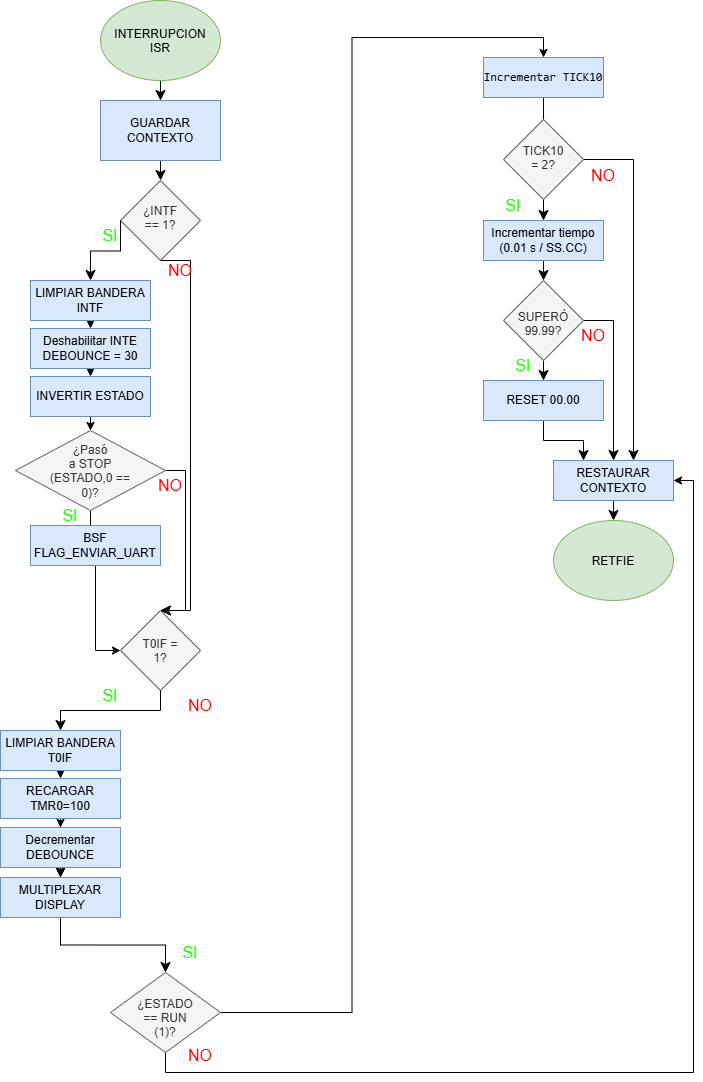

The diagram above was exported from draw.io. Its source (the exported page's mxGraphModel, read from the mxfile embedded in the PNG):
<mxGraphModel dx="508" dy="411" grid="1" gridSize="10" guides="1" tooltips="1" connect="1" arrows="1" fold="1" page="1" pageScale="1" pageWidth="827" pageHeight="1169" math="0" shadow="0">
  <root>
    <mxCell id="0" />
    <mxCell id="1" parent="0" />
    <mxCell id="hS1o7FGt5-zzXSv4N30q-1" edge="1" parent="1" source="hS1o7FGt5-zzXSv4N30q-2" style="edgeStyle=none;curved=1;rounded=0;orthogonalLoop=1;jettySize=auto;html=1;exitX=0.5;exitY=1;exitDx=0;exitDy=0;entryX=0.5;entryY=0;entryDx=0;entryDy=0;fontSize=12;startSize=8;endSize=8;" target="hS1o7FGt5-zzXSv4N30q-4">
      <mxGeometry relative="1" as="geometry" />
    </mxCell>
    <mxCell id="hS1o7FGt5-zzXSv4N30q-2" parent="1" style="ellipse;whiteSpace=wrap;html=1;shapeInside=1;fillColor=#d5e8d4;strokeColor=#82b366;" value="INTERRUPCION ISR" vertex="1">
      <mxGeometry height="80" width="120" x="110" y="40" as="geometry" />
    </mxCell>
    <mxCell id="hS1o7FGt5-zzXSv4N30q-3" edge="1" parent="1" source="hS1o7FGt5-zzXSv4N30q-4" style="edgeStyle=none;curved=1;rounded=0;orthogonalLoop=1;jettySize=auto;html=1;fontSize=12;startSize=8;endSize=8;entryX=0.5;entryY=0;entryDx=0;entryDy=0;" target="hS1o7FGt5-zzXSv4N30q-5" value="">
      <mxGeometry relative="1" as="geometry" />
    </mxCell>
    <mxCell id="hS1o7FGt5-zzXSv4N30q-4" parent="1" style="whiteSpace=wrap;html=1;fillColor=#dae8fc;strokeColor=#6c8ebf;" value="GUARDAR CONTEXTO" vertex="1">
      <mxGeometry height="60" width="120" x="110" y="140" as="geometry" />
    </mxCell>
    <mxCell id="hS1o7FGt5-zzXSv4N30q-5" parent="1" style="rhombus;whiteSpace=wrap;html=1;shapeInside=1;fillColor=#f5f5f5;fontColor=#333333;strokeColor=#666666;" value="¿INTF == 1?" vertex="1">
      <mxGeometry height="80" width="80" x="130" y="220" as="geometry" />
    </mxCell>
    <mxCell id="hS1o7FGt5-zzXSv4N30q-6" edge="1" parent="1" source="hS1o7FGt5-zzXSv4N30q-7" style="edgeStyle=none;curved=1;rounded=0;orthogonalLoop=1;jettySize=auto;html=1;exitX=0.5;exitY=1;exitDx=0;exitDy=0;entryX=0.5;entryY=0;entryDx=0;entryDy=0;fontSize=12;startSize=8;endSize=8;" target="hS1o7FGt5-zzXSv4N30q-9">
      <mxGeometry relative="1" as="geometry" />
    </mxCell>
    <mxCell id="hS1o7FGt5-zzXSv4N30q-7" parent="1" style="whiteSpace=wrap;html=1;fillColor=#dae8fc;strokeColor=#6c8ebf;" value="LIMPIAR BANDERA INTF" vertex="1">
      <mxGeometry height="40" width="120" x="40" y="320" as="geometry" />
    </mxCell>
    <mxCell id="hS1o7FGt5-zzXSv4N30q-8" edge="1" parent="1" source="hS1o7FGt5-zzXSv4N30q-9" style="edgeStyle=none;curved=1;rounded=0;orthogonalLoop=1;jettySize=auto;html=1;exitX=0.5;exitY=1;exitDx=0;exitDy=0;entryX=0.5;entryY=0;entryDx=0;entryDy=0;fontSize=12;startSize=8;endSize=8;" target="hS1o7FGt5-zzXSv4N30q-12">
      <mxGeometry relative="1" as="geometry" />
    </mxCell>
    <mxCell id="hS1o7FGt5-zzXSv4N30q-9" parent="1" style="whiteSpace=wrap;html=1;fillColor=#dae8fc;strokeColor=#6c8ebf;" value="Deshabilitar INTE DEBOUNCE = 30" vertex="1">
      <mxGeometry height="40" width="120" x="40" y="368" as="geometry" />
    </mxCell>
    <mxCell id="gRjzO_LX7S7ITy1l1zQ_-1" edge="1" parent="1" source="hS1o7FGt5-zzXSv4N30q-12" style="edgeStyle=orthogonalEdgeStyle;rounded=0;orthogonalLoop=1;jettySize=auto;html=1;exitX=0.5;exitY=1;exitDx=0;exitDy=0;entryX=0.5;entryY=0;entryDx=0;entryDy=0;" target="tPNMdKXRiLpmIXFcJOm5-1">
      <mxGeometry relative="1" as="geometry" />
    </mxCell>
    <mxCell id="hS1o7FGt5-zzXSv4N30q-12" parent="1" style="whiteSpace=wrap;html=1;fillColor=#dae8fc;strokeColor=#6c8ebf;" value="INVERTIR ESTADO" vertex="1">
      <mxGeometry height="40" width="120" x="40" y="416" as="geometry" />
    </mxCell>
    <mxCell id="hS1o7FGt5-zzXSv4N30q-13" parent="1" style="rhombus;whiteSpace=wrap;html=1;shapeInside=1;fillColor=#f5f5f5;fontColor=#333333;strokeColor=#666666;" value="T0IF = 1?" vertex="1">
      <mxGeometry height="80" width="80" x="130" y="650" as="geometry" />
    </mxCell>
    <mxCell id="hS1o7FGt5-zzXSv4N30q-14" edge="1" parent="1" source="hS1o7FGt5-zzXSv4N30q-15" style="edgeStyle=none;curved=1;rounded=0;orthogonalLoop=1;jettySize=auto;html=1;exitX=0.5;exitY=1;exitDx=0;exitDy=0;entryX=0.5;entryY=0;entryDx=0;entryDy=0;fontSize=12;startSize=8;endSize=8;" target="hS1o7FGt5-zzXSv4N30q-18">
      <mxGeometry relative="1" as="geometry" />
    </mxCell>
    <mxCell id="hS1o7FGt5-zzXSv4N30q-15" parent="1" style="whiteSpace=wrap;html=1;fillColor=#dae8fc;strokeColor=#6c8ebf;" value="LIMPIAR BANDERA T0IF" vertex="1">
      <mxGeometry height="40" width="120" x="10" y="770" as="geometry" />
    </mxCell>
    <mxCell id="hS1o7FGt5-zzXSv4N30q-16" edge="1" parent="1" source="hS1o7FGt5-zzXSv4N30q-18" style="edgeStyle=none;curved=1;rounded=0;orthogonalLoop=1;jettySize=auto;html=1;exitX=0.5;exitY=1;exitDx=0;exitDy=0;entryX=0.5;entryY=0;entryDx=0;entryDy=0;fontSize=12;startSize=8;endSize=8;" target="hS1o7FGt5-zzXSv4N30q-20">
      <mxGeometry relative="1" as="geometry" />
    </mxCell>
    <mxCell id="hS1o7FGt5-zzXSv4N30q-17" edge="1" parent="1" source="hS1o7FGt5-zzXSv4N30q-18" style="edgeStyle=orthogonalEdgeStyle;rounded=0;orthogonalLoop=1;jettySize=auto;html=1;exitX=0.5;exitY=1;exitDx=0;exitDy=0;entryX=0.5;entryY=0;entryDx=0;entryDy=0;" target="hS1o7FGt5-zzXSv4N30q-54">
      <mxGeometry relative="1" as="geometry" />
    </mxCell>
    <mxCell id="hS1o7FGt5-zzXSv4N30q-18" parent="1" style="whiteSpace=wrap;html=1;fillColor=#dae8fc;strokeColor=#6c8ebf;" value="RECARGAR TMR0=100" vertex="1">
      <mxGeometry height="40" width="120" x="10" y="818" as="geometry" />
    </mxCell>
    <mxCell id="hS1o7FGt5-zzXSv4N30q-19" edge="1" parent="1" source="hS1o7FGt5-zzXSv4N30q-20" style="edgeStyle=orthogonalEdgeStyle;rounded=0;orthogonalLoop=1;jettySize=auto;html=1;exitX=0.5;exitY=1;exitDx=0;exitDy=0;entryX=0.5;entryY=0;entryDx=0;entryDy=0;fontSize=12;startSize=8;endSize=8;" target="hS1o7FGt5-zzXSv4N30q-23">
      <mxGeometry relative="1" as="geometry" />
    </mxCell>
    <mxCell id="hS1o7FGt5-zzXSv4N30q-20" parent="1" style="whiteSpace=wrap;html=1;fillColor=#dae8fc;strokeColor=#6c8ebf;" value="MULTIPLEXAR DISPLAY" vertex="1">
      <mxGeometry height="40" width="120" x="10" y="917" as="geometry" />
    </mxCell>
    <mxCell id="hS1o7FGt5-zzXSv4N30q-22" edge="1" parent="1" source="hS1o7FGt5-zzXSv4N30q-23" style="edgeStyle=orthogonalEdgeStyle;rounded=0;orthogonalLoop=1;jettySize=auto;html=1;exitX=0.5;exitY=1;exitDx=0;exitDy=0;entryX=1;entryY=0.5;entryDx=0;entryDy=0;" target="hS1o7FGt5-zzXSv4N30q-36">
      <mxGeometry relative="1" as="geometry" />
    </mxCell>
    <mxCell id="gRjzO_LX7S7ITy1l1zQ_-8" edge="1" parent="1" source="hS1o7FGt5-zzXSv4N30q-23" style="edgeStyle=orthogonalEdgeStyle;rounded=0;orthogonalLoop=1;jettySize=auto;html=1;exitX=1;exitY=0.5;exitDx=0;exitDy=0;entryX=0.5;entryY=0;entryDx=0;entryDy=0;" target="hS1o7FGt5-zzXSv4N30q-25">
      <mxGeometry relative="1" as="geometry" />
    </mxCell>
    <mxCell id="hS1o7FGt5-zzXSv4N30q-23" parent="1" style="rhombus;whiteSpace=wrap;html=1;shapeInside=1;fillColor=#f5f5f5;fontColor=#333333;strokeColor=#666666;" value="¿ESTADO == RUN (1)?" vertex="1">
      <mxGeometry height="80" width="110" x="120" y="1012" as="geometry" />
    </mxCell>
    <mxCell id="hS1o7FGt5-zzXSv4N30q-24" edge="1" parent="1" source="hS1o7FGt5-zzXSv4N30q-25" style="edgeStyle=none;curved=1;rounded=0;orthogonalLoop=1;jettySize=auto;html=1;fontSize=12;startSize=8;endSize=8;" target="hS1o7FGt5-zzXSv4N30q-29" value="">
      <mxGeometry relative="1" as="geometry" />
    </mxCell>
    <mxCell id="hS1o7FGt5-zzXSv4N30q-25" parent="1" style="whiteSpace=wrap;html=1;fillColor=#dae8fc;strokeColor=#6c8ebf;" value="&lt;pre dir=&quot;ltr&quot;&gt;&lt;code&gt;Incrementar TICK10&lt;/code&gt;&lt;/pre&gt;" vertex="1">
      <mxGeometry height="40" width="120" x="493" y="97" as="geometry" />
    </mxCell>
    <mxCell id="hS1o7FGt5-zzXSv4N30q-26" edge="1" parent="1" source="hS1o7FGt5-zzXSv4N30q-27" style="edgeStyle=orthogonalEdgeStyle;rounded=0;orthogonalLoop=1;jettySize=auto;html=1;exitX=1;exitY=0.5;exitDx=0;exitDy=0;fontSize=12;startSize=8;endSize=8;" target="hS1o7FGt5-zzXSv4N30q-36">
      <mxGeometry relative="1" as="geometry">
        <Array as="points">
          <mxPoint x="643" y="199" />
        </Array>
      </mxGeometry>
    </mxCell>
    <mxCell id="hS1o7FGt5-zzXSv4N30q-27" parent="1" style="rhombus;whiteSpace=wrap;html=1;shapeInside=1;fillColor=#f5f5f5;fontColor=#333333;strokeColor=#666666;" value="TICK10 = 2?" vertex="1">
      <mxGeometry height="80" width="80" x="513" y="159" as="geometry" />
    </mxCell>
    <mxCell id="hS1o7FGt5-zzXSv4N30q-28" edge="1" parent="1" source="hS1o7FGt5-zzXSv4N30q-29" style="edgeStyle=none;curved=1;rounded=0;orthogonalLoop=1;jettySize=auto;html=1;exitX=0.5;exitY=1;exitDx=0;exitDy=0;entryX=0.5;entryY=0;entryDx=0;entryDy=0;fontSize=12;startSize=8;endSize=8;" target="hS1o7FGt5-zzXSv4N30q-32">
      <mxGeometry relative="1" as="geometry" />
    </mxCell>
    <mxCell id="hS1o7FGt5-zzXSv4N30q-29" parent="1" style="whiteSpace=wrap;html=1;fillColor=#dae8fc;strokeColor=#6c8ebf;" value="Incrementar tiempo (0.01 s / SS.CC)" vertex="1">
      <mxGeometry height="40" width="120" x="493" y="260" as="geometry" />
    </mxCell>
    <mxCell id="hS1o7FGt5-zzXSv4N30q-30" edge="1" parent="1" source="hS1o7FGt5-zzXSv4N30q-32" style="edgeStyle=none;curved=1;rounded=0;orthogonalLoop=1;jettySize=auto;html=1;exitX=0.5;exitY=1;exitDx=0;exitDy=0;entryX=0.5;entryY=0;entryDx=0;entryDy=0;fontSize=12;startSize=8;endSize=8;" target="hS1o7FGt5-zzXSv4N30q-34">
      <mxGeometry relative="1" as="geometry" />
    </mxCell>
    <mxCell id="hS1o7FGt5-zzXSv4N30q-31" edge="1" parent="1" source="hS1o7FGt5-zzXSv4N30q-32" style="edgeStyle=orthogonalEdgeStyle;rounded=0;orthogonalLoop=1;jettySize=auto;html=1;exitX=1;exitY=0.5;exitDx=0;exitDy=0;entryX=0.5;entryY=0;entryDx=0;entryDy=0;fontSize=12;startSize=8;endSize=8;" target="hS1o7FGt5-zzXSv4N30q-36">
      <mxGeometry relative="1" as="geometry" />
    </mxCell>
    <mxCell id="hS1o7FGt5-zzXSv4N30q-32" parent="1" style="rhombus;whiteSpace=wrap;html=1;shapeInside=1;fillColor=#f5f5f5;fontColor=#333333;strokeColor=#666666;" value="SUPERÓ 99.99?" vertex="1">
      <mxGeometry height="80" width="80" x="513" y="320" as="geometry" />
    </mxCell>
    <mxCell id="hS1o7FGt5-zzXSv4N30q-33" edge="1" parent="1" source="hS1o7FGt5-zzXSv4N30q-34" style="edgeStyle=orthogonalEdgeStyle;rounded=0;orthogonalLoop=1;jettySize=auto;html=1;exitX=0.5;exitY=1;exitDx=0;exitDy=0;entryX=0.25;entryY=0;entryDx=0;entryDy=0;fontSize=12;startSize=8;endSize=8;" target="hS1o7FGt5-zzXSv4N30q-36">
      <mxGeometry relative="1" as="geometry" />
    </mxCell>
    <mxCell id="hS1o7FGt5-zzXSv4N30q-34" parent="1" style="whiteSpace=wrap;html=1;fillColor=#dae8fc;strokeColor=#6c8ebf;" value="RESET 00.00" vertex="1">
      <mxGeometry height="40" width="120" x="493" y="420" as="geometry" />
    </mxCell>
    <mxCell id="hS1o7FGt5-zzXSv4N30q-35" edge="1" parent="1" source="hS1o7FGt5-zzXSv4N30q-36" style="edgeStyle=none;curved=1;rounded=0;orthogonalLoop=1;jettySize=auto;html=1;exitX=0.5;exitY=1;exitDx=0;exitDy=0;entryX=0.5;entryY=0;entryDx=0;entryDy=0;fontSize=12;startSize=8;endSize=8;" target="hS1o7FGt5-zzXSv4N30q-42">
      <mxGeometry relative="1" as="geometry" />
    </mxCell>
    <mxCell id="hS1o7FGt5-zzXSv4N30q-36" parent="1" style="whiteSpace=wrap;html=1;fillColor=#dae8fc;strokeColor=#6c8ebf;" value="RESTAURAR CONTEXTO" vertex="1">
      <mxGeometry height="40" width="120" x="563" y="500" as="geometry" />
    </mxCell>
    <mxCell id="hS1o7FGt5-zzXSv4N30q-37" edge="1" parent="1" style="edgeStyle=orthogonalEdgeStyle;orthogonalLoop=1;jettySize=auto;html=1;rounded=0;fontSize=12;startSize=8;endSize=8;entryX=0.5;entryY=0;entryDx=0;entryDy=0;" target="hS1o7FGt5-zzXSv4N30q-7" value="">
      <mxGeometry relative="1" width="140" as="geometry">
        <mxPoint x="130" y="260" as="sourcePoint" />
        <mxPoint x="270" y="260" as="targetPoint" />
      </mxGeometry>
    </mxCell>
    <mxCell id="hS1o7FGt5-zzXSv4N30q-38" edge="1" parent="1" style="edgeStyle=orthogonalEdgeStyle;orthogonalLoop=1;jettySize=auto;html=1;rounded=0;fontSize=12;startSize=8;endSize=8;entryX=0.5;entryY=0;entryDx=0;entryDy=0;" target="hS1o7FGt5-zzXSv4N30q-13" value="">
      <mxGeometry relative="1" width="140" x="0.1463" as="geometry">
        <Array as="points">
          <mxPoint x="200" y="300" />
          <mxPoint x="200" y="650" />
        </Array>
        <mxPoint x="170" y="300" as="sourcePoint" />
        <mxPoint x="210" y="490" as="targetPoint" />
      </mxGeometry>
    </mxCell>
    <mxCell id="hS1o7FGt5-zzXSv4N30q-40" edge="1" parent="1" source="hS1o7FGt5-zzXSv4N30q-13" style="edgeStyle=orthogonalEdgeStyle;orthogonalLoop=1;jettySize=auto;html=1;rounded=0;fontSize=12;startSize=8;endSize=8;entryX=0.5;entryY=0;entryDx=0;entryDy=0;exitX=0.5;exitY=1;exitDx=0;exitDy=0;" target="hS1o7FGt5-zzXSv4N30q-15" value="">
      <mxGeometry relative="1" width="140" x="0.2857" as="geometry">
        <mxPoint x="140" y="760" as="sourcePoint" />
        <mxPoint x="280" y="760" as="targetPoint" />
      </mxGeometry>
    </mxCell>
    <mxCell id="hS1o7FGt5-zzXSv4N30q-42" parent="1" style="ellipse;whiteSpace=wrap;html=1;shapeInside=1;fillColor=#d5e8d4;strokeColor=#82b366;" value="RETFIE" vertex="1">
      <mxGeometry height="80" width="120" x="563" y="560" as="geometry" />
    </mxCell>
    <mxCell id="hS1o7FGt5-zzXSv4N30q-43" parent="1" style="text;html=1;whiteSpace=wrap;strokeColor=none;fillColor=none;align=center;verticalAlign=middle;rounded=0;fontSize=16;fontColor=light-dark(#ff0000, #ededed);" value="NO" vertex="1">
      <mxGeometry height="30" width="60" x="160" y="295" as="geometry" />
    </mxCell>
    <mxCell id="hS1o7FGt5-zzXSv4N30q-44" parent="1" style="text;html=1;whiteSpace=wrap;strokeColor=none;fillColor=none;align=center;verticalAlign=middle;rounded=0;fontSize=16;fontColor=light-dark(#ff0000, #ededed);" value="NO" vertex="1">
      <mxGeometry height="30" width="60" x="180" y="730" as="geometry" />
    </mxCell>
    <mxCell id="hS1o7FGt5-zzXSv4N30q-45" parent="1" style="text;html=1;whiteSpace=wrap;strokeColor=none;fillColor=none;align=center;verticalAlign=middle;rounded=0;fontSize=16;fontColor=light-dark(#ff0000, #ededed);" value="NO" vertex="1">
      <mxGeometry height="30" width="60" x="180" y="1080" as="geometry" />
    </mxCell>
    <mxCell id="hS1o7FGt5-zzXSv4N30q-46" parent="1" style="text;html=1;whiteSpace=wrap;strokeColor=none;fillColor=none;align=center;verticalAlign=middle;rounded=0;fontSize=16;fontColor=light-dark(#ff0000, #ededed);" value="NO" vertex="1">
      <mxGeometry height="30" width="60" x="583" y="200" as="geometry" />
    </mxCell>
    <mxCell id="hS1o7FGt5-zzXSv4N30q-47" parent="1" style="text;html=1;whiteSpace=wrap;strokeColor=none;fillColor=none;align=center;verticalAlign=middle;rounded=0;fontSize=16;fontColor=light-dark(#ff0000, #ededed);" value="NO" vertex="1">
      <mxGeometry height="30" width="60" x="573" y="360" as="geometry" />
    </mxCell>
    <mxCell id="hS1o7FGt5-zzXSv4N30q-48" parent="1" style="text;html=1;whiteSpace=wrap;strokeColor=none;fillColor=none;align=center;verticalAlign=middle;rounded=0;fontSize=16;fontColor=#25FF07;" value="SI" vertex="1">
      <mxGeometry height="30" width="60" x="90" y="720" as="geometry" />
    </mxCell>
    <mxCell id="hS1o7FGt5-zzXSv4N30q-49" parent="1" style="text;html=1;whiteSpace=wrap;strokeColor=none;fillColor=none;align=center;verticalAlign=middle;rounded=0;fontSize=16;fontColor=#25FF07;" value="SI" vertex="1">
      <mxGeometry height="30" width="60" x="170" y="977" as="geometry" />
    </mxCell>
    <mxCell id="hS1o7FGt5-zzXSv4N30q-50" parent="1" style="text;html=1;whiteSpace=wrap;strokeColor=none;fillColor=none;align=center;verticalAlign=middle;rounded=0;fontSize=16;fontColor=#25FF07;" value="SI" vertex="1">
      <mxGeometry height="30" width="60" x="503" y="390" as="geometry" />
    </mxCell>
    <mxCell id="hS1o7FGt5-zzXSv4N30q-51" parent="1" style="text;html=1;whiteSpace=wrap;strokeColor=none;fillColor=none;align=center;verticalAlign=middle;rounded=0;fontSize=16;fontColor=#25FF07;" value="SI" vertex="1">
      <mxGeometry height="30" width="60" x="493" y="230" as="geometry" />
    </mxCell>
    <mxCell id="hS1o7FGt5-zzXSv4N30q-52" parent="1" style="text;html=1;whiteSpace=wrap;strokeColor=none;fillColor=none;align=center;verticalAlign=middle;rounded=0;fontSize=16;fontColor=#25FF07;" value="SI" vertex="1">
      <mxGeometry height="30" width="60" x="90" y="260" as="geometry" />
    </mxCell>
    <mxCell id="hS1o7FGt5-zzXSv4N30q-53" edge="1" parent="1" source="hS1o7FGt5-zzXSv4N30q-54" style="edgeStyle=orthogonalEdgeStyle;rounded=0;orthogonalLoop=1;jettySize=auto;html=1;exitX=0.5;exitY=1;exitDx=0;exitDy=0;entryX=0.5;entryY=0;entryDx=0;entryDy=0;" target="hS1o7FGt5-zzXSv4N30q-20">
      <mxGeometry relative="1" as="geometry" />
    </mxCell>
    <mxCell id="hS1o7FGt5-zzXSv4N30q-54" parent="1" style="whiteSpace=wrap;html=1;fillColor=#dae8fc;strokeColor=#6c8ebf;" value="Decrementar DEBOUNCE" vertex="1">
      <mxGeometry height="40" width="120" x="10" y="867" as="geometry" />
    </mxCell>
    <mxCell id="gRjzO_LX7S7ITy1l1zQ_-3" edge="1" parent="1" source="tPNMdKXRiLpmIXFcJOm5-1" style="edgeStyle=orthogonalEdgeStyle;rounded=0;orthogonalLoop=1;jettySize=auto;html=1;" target="gRjzO_LX7S7ITy1l1zQ_-2" value="">
      <mxGeometry relative="1" as="geometry" />
    </mxCell>
    <mxCell id="gRjzO_LX7S7ITy1l1zQ_-6" edge="1" parent="1" source="tPNMdKXRiLpmIXFcJOm5-1" style="edgeStyle=orthogonalEdgeStyle;rounded=0;orthogonalLoop=1;jettySize=auto;html=1;exitX=1;exitY=0.5;exitDx=0;exitDy=0;entryX=0.5;entryY=0;entryDx=0;entryDy=0;" target="hS1o7FGt5-zzXSv4N30q-13">
      <mxGeometry relative="1" x="0.0054" as="geometry">
        <Array as="points">
          <mxPoint x="195" y="510" />
          <mxPoint x="195" y="650" />
        </Array>
      </mxGeometry>
    </mxCell>
    <mxCell id="tPNMdKXRiLpmIXFcJOm5-1" parent="1" style="rhombus;whiteSpace=wrap;html=1;shapeInside=1;fillColor=#f5f5f5;fontColor=#333333;strokeColor=#666666;" value="¿Pasó a STOP (ESTADO,0 == 0)?" vertex="1">
      <mxGeometry height="80" width="150" x="25" y="470" as="geometry" />
    </mxCell>
    <mxCell id="gRjzO_LX7S7ITy1l1zQ_-4" edge="1" parent="1" source="gRjzO_LX7S7ITy1l1zQ_-2" style="edgeStyle=orthogonalEdgeStyle;rounded=0;orthogonalLoop=1;jettySize=auto;html=1;exitX=0.5;exitY=1;exitDx=0;exitDy=0;entryX=0;entryY=0.5;entryDx=0;entryDy=0;" target="hS1o7FGt5-zzXSv4N30q-13">
      <mxGeometry relative="1" as="geometry" />
    </mxCell>
    <mxCell id="gRjzO_LX7S7ITy1l1zQ_-2" parent="1" style="whiteSpace=wrap;html=1;fillColor=#dae8fc;strokeColor=#6c8ebf;" value="BSF FLAG_ENVIAR_UART" vertex="1">
      <mxGeometry height="40" width="130" x="40" y="565" as="geometry" />
    </mxCell>
    <mxCell id="gRjzO_LX7S7ITy1l1zQ_-5" parent="1" style="text;html=1;whiteSpace=wrap;strokeColor=none;fillColor=none;align=center;verticalAlign=middle;rounded=0;fontSize=16;fontColor=#25FF07;" value="SI" vertex="1">
      <mxGeometry height="30" width="60" x="50" y="540" as="geometry" />
    </mxCell>
    <mxCell id="gRjzO_LX7S7ITy1l1zQ_-7" parent="1" style="text;html=1;whiteSpace=wrap;strokeColor=none;fillColor=none;align=center;verticalAlign=middle;rounded=0;fontSize=16;fontColor=light-dark(#ff0000, #ededed);" value="NO" vertex="1">
      <mxGeometry height="30" width="60" x="150" y="510" as="geometry" />
    </mxCell>
  </root>
</mxGraphModel>